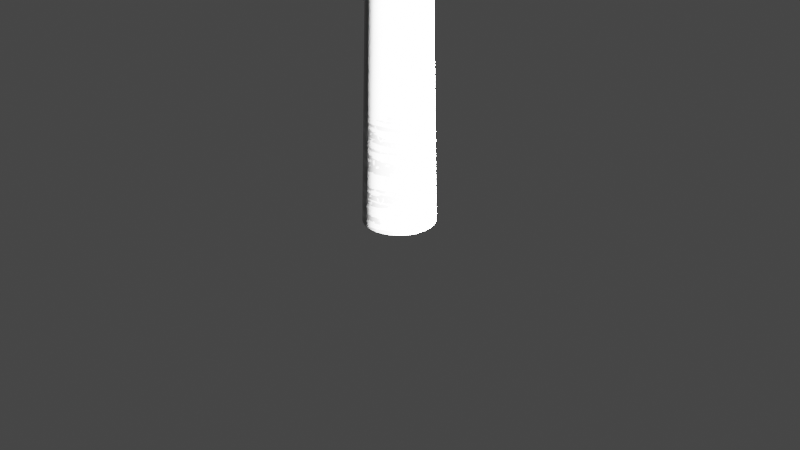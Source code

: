 # Source: Spire.blend  (saved by Blender 4.0.36; exported with 4.5.12 LTS)
import bpy
from mathutils import Matrix  # noqa: F401  (used for matrix-valued properties, if any)

bpy.ops.wm.read_factory_settings(use_empty=True)
scene = bpy.context.scene
scene.name = 'Scene'

# ---- collections
col_collection = bpy.data.collections.new('Collection'); scene.collection.children.link(col_collection)

# ---- images (referenced by path relative to the original .blend; pixels are not part of the script)
import os
ASSET_DIR = os.environ.get("B2B_ASSET_DIR", "")  # directory of the original .blend (textures are referenced by path, not embedded)
HERE = os.path.dirname(os.path.abspath(__file__))  # packed textures are extracted next to this script under _unpacked/

def load_image(name, relpath, width, height, colorspace="sRGB"):
    """Load a texture the original file referenced (path relative to the .blend, or extracted next to this script)."""
    p = next((c for c in (os.path.join(HERE, relpath), os.path.join(ASSET_DIR, relpath)) if relpath and os.path.exists(c)), "")
    if p:
        img = bpy.data.images.load(p, check_existing=True)
        img.name = name
    else:  # same state as the original file: an image datablock whose file is absent (Cycles renders it pink)
        img = bpy.data.images.new(name, width, height)
        img.source = "FILE"
        img.filepath = "//" + (relpath or name)
    img.colorspace_settings.name = colorspace
    return img
img_metallic_png = load_image('Metallic.png', '_unpacked/Metallic.2cb68d7e.png', 1024, 1024, 'Linear Rec.709')
img_emissive_png = load_image('Emissive.png', '_unpacked/Emissive.9145a1c4.png', 1024, 1024, 'sRGB')

# ---- materials (node trees are filled in below, after node groups)
mat_material_001 = bpy.data.materials.new('Material.001')
mat_material_001.use_backface_culling = True
mat_material_001.use_transparent_shadow = False
mat_material_001.diffuse_color = (0.326, 0.326, 0.326, 1.0)
mat_material_001.roughness = 0.4597
mat_material_001.specular_intensity = 0.3358
mat_material_001.metallic = 1.0

# ---- node groups
ng_gltf_settings = bpy.data.node_groups.new('glTF Settings', 'ShaderNodeTree')
_s = ng_gltf_settings.interface.new_socket(name='Occlusion', in_out='INPUT', socket_type='NodeSocketFloat')
_s.default_value = 1.0
_N = ng_gltf_settings.nodes; _L = ng_gltf_settings.links
n0 = _N.new('NodeGroupInput'); n0.name = 'Group Input'; n0.location = (0, 0)

# ---- material node trees
mat_material_001.use_nodes = True; mat_material_001.node_tree.nodes.clear()
_N = mat_material_001.node_tree.nodes; _L = mat_material_001.node_tree.links
n0 = _N.new('ShaderNodeUVMap'); n0.name = 'UV'; n0.location = (-3000, 500)
n0.label = 'UV'
n1 = _N.new('ShaderNodeTexImage'); n1.name = 'albedo'; n1.location = (-1000, 500)
n1.label = 'albedo'
n2 = _N.new('ShaderNodeRGB'); n2.name = 'albedo_tint'; n2.location = (-900, 550)
n2.label = 'albedo_tint'
n2.hide = True
n2.outputs[0].default_value = (0.2946, 0.2946, 0.2946, 1.0)
n3 = _N.new('ShaderNodeMix'); n3.name = 'albedo_tint_mix'; n3.location = (-650, 520)
n3.label = 'albedo_tint_mix'
n3.hide = True
n3.data_type = 'RGBA'
n3.blend_type = 'MULTIPLY'
n3.inputs[0].default_value = 1.0
n4 = _N.new('ShaderNodeMix'); n4.name = 'albedo_detail_mix'; n4.location = (-450, 520)
n4.label = 'albedo_detail_mix'
n4.hide = True
n4.data_type = 'RGBA'
n4.inputs[0].default_value = 0.0
n4.inputs[7].default_value = (1.0, 1.0, 1.0, 1.0)
n5 = _N.new('ShaderNodeMath'); n5.name = 'alpha_multiply'; n5.location = (-450, 150)
n5.label = 'alpha_multiply'
n5.hide = True
n5.operation = 'MULTIPLY'
n5.inputs[1].default_value = 1.0
n5.inputs[2].default_value = 0.0
n6 = _N.new('ShaderNodeTexImage'); n6.name = 'metallic'; n6.location = (-1000, 220)
n6.label = 'metallic'
n6.image = img_metallic_png
n7 = _N.new('ShaderNodeMix'); n7.name = 'metallic_detail_mix'; n7.location = (-650, 195)
n7.label = 'metallic_detail_mix'
n7.hide = True
n7.data_type = 'RGBA'
n7.inputs[0].default_value = 0.0
n8 = _N.new('ShaderNodeSeparateColor'); n8.name = 'metallic_sep'; n8.location = (-450, 195)
n8.label = 'metallic_sep'
n8.hide = True
n9 = _N.new('ShaderNodeGroup'); n9.name = 'Group'; n9.location = (0, 550)
n9.width = 200
n9.node_tree = ng_gltf_settings
n10 = _N.new('ShaderNodeTexImage'); n10.name = 'normal'; n10.location = (-1000, -400)
n10.label = 'normal'
n11 = _N.new('ShaderNodeNormalMap'); n11.name = 'normal_map_node'; n11.location = (-450, -430)
n11.label = 'normal_map_node'
n11.hide = True
n12 = _N.new('ShaderNodeMix'); n12.name = 'normal_detail_mix'; n12.location = (-650, -426)
n12.label = 'normal_detail_mix'
n12.hide = True
n12.data_type = 'RGBA'
n12.clamp_result = True
n12.inputs[0].default_value = 0.0
n13 = _N.new('ShaderNodeTexImage'); n13.name = 'emissive'; n13.location = (-1000, -120)
n13.label = 'emissive'
n13.image = img_emissive_png
n14 = _N.new('ShaderNodeRGB'); n14.name = 'emissive_tint'; n14.location = (-900, -70)
n14.label = 'emissive_tint'
n14.hide = True
n14.outputs[0].default_value = (0.0, 0.0, 0.0, 1.0)
n15 = _N.new('ShaderNodeMix'); n15.name = 'emissive_tint_mix'; n15.location = (-650, -100)
n15.label = 'emissive_tint_mix'
n15.hide = True
n15.data_type = 'RGBA'
n15.blend_type = 'MULTIPLY'
n15.inputs[0].default_value = 1.0
n16 = _N.new('ShaderNodeTexImage'); n16.name = 'emissive.001'; n16.location = (-1000, -120)
n16.label = 'emissive'
n17 = _N.new('ShaderNodeRGB'); n17.name = 'emissive_tint.001'; n17.location = (-900, -70)
n17.label = 'emissive_tint'
n17.hide = True
n17.outputs[0].default_value = (0.0, 0.0, 0.0, 1.0)
n18 = _N.new('ShaderNodeMix'); n18.name = 'emissive_tint_mix.001'; n18.location = (-650, -100)
n18.label = 'emissive_tint_mix'
n18.hide = True
n18.data_type = 'RGBA'
n18.blend_type = 'MULTIPLY'
n18.inputs[0].default_value = 1.0
n19 = _N.new('ShaderNodeTexImage'); n19.name = 'anisotropic_direction'; n19.location = (-1000, -700)
n19.label = 'anisotropic_direction'
n20 = _N.new('ShaderNodeTexImage'); n20.name = 'detail_albedo'; n20.location = (-1000, -1250)
n20.label = 'detail_albedo'
n21 = _N.new('ShaderNodeTexImage'); n21.name = 'detail_metallic'; n21.location = (-1000, -1530)
n21.label = 'detail_metallic'
n22 = _N.new('ShaderNodeTexImage'); n22.name = 'detail_normal'; n22.location = (-1000, -1810)
n22.label = 'detail_normal'
n23 = _N.new('ShaderNodeMapping'); n23.name = 'detail_uv_scale'; n23.location = (-1200, -1445)
n23.label = 'detail_uv_scale'
n23.hide = True
n24 = _N.new('ShaderNodeTexImage'); n24.name = 'blend_mask'; n24.location = (-1000, -900)
n24.label = 'blend_mask'
n25 = _N.new('ShaderNodeOutputMaterial'); n25.name = 'Material Output'; n25.location = (1085, 106)
n26 = _N.new('ShaderNodeTexImage'); n26.name = 'Image Texture'; n26.location = (-348, -2)
n26.image = img_metallic_png
n27 = _N.new('ShaderNodeBsdfPrincipled'); n27.name = 'Principled BSDF'; n27.location = (571, 145)
n27.distribution = 'GGX'
n27.subsurface_method = 'BURLEY'
n27.inputs[3].default_value = 1.45
n27.inputs[28].default_value = 1.0
n28 = _N.new('ShaderNodeSeparateColor'); n28.name = 'Separate RGB'; n28.location = (192, -5)
n29 = _N.new('ShaderNodeInvert'); n29.name = 'Invert'; n29.location = (-28, -45)
n30 = _N.new('ShaderNodeSeparateColor'); n30.name = 'Separate RGB.001'; n30.location = (-27, -198)
n31 = _N.new('ShaderNodeTexImage'); n31.name = 'Image Texture.001'; n31.location = (-60, -350)
n31.image = img_emissive_png
n32 = _N.new('ShaderNodeMath'); n32.name = 'Math'; n32.location = (282, -307)
n32.operation = 'MULTIPLY'
n32.inputs[1].default_value = 4.1
n32.inputs[2].default_value = 0.0
_L.new(n0.outputs[0], n1.inputs[0])
_L.new(n2.outputs[0], n3.inputs[6])
_L.new(n3.outputs[2], n4.inputs[6])
_L.new(n1.outputs[1], n5.inputs[0])
_L.new(n0.outputs[0], n6.inputs[0])
_L.new(n6.outputs[0], n7.inputs[6])
_L.new(n7.outputs[2], n8.inputs[0])
_L.new(n8.outputs[0], n9.inputs[0])
_L.new(n0.outputs[0], n10.inputs[0])
_L.new(n10.outputs[0], n12.inputs[6])
_L.new(n12.outputs[2], n11.inputs[1])
_L.new(n0.outputs[0], n13.inputs[0])
_L.new(n14.outputs[0], n15.inputs[6])
_L.new(n13.outputs[0], n15.inputs[7])
_L.new(n0.outputs[0], n16.inputs[0])
_L.new(n17.outputs[0], n18.inputs[6])
_L.new(n16.outputs[0], n18.inputs[7])
_L.new(n0.outputs[0], n19.inputs[0])
_L.new(n0.outputs[0], n23.inputs[0])
_L.new(n23.outputs[0], n20.inputs[0])
_L.new(n23.outputs[0], n21.inputs[0])
_L.new(n23.outputs[0], n22.inputs[0])
_L.new(n0.outputs[0], n24.inputs[0])
_L.new(n26.outputs[0], n29.inputs[1])
_L.new(n27.outputs[0], n25.inputs[0])
_L.new(n28.outputs[1], n27.inputs[2])
_L.new(n29.outputs[0], n28.inputs[0])
_L.new(n26.outputs[0], n30.inputs[0])
_L.new(n30.outputs[2], n27.inputs[1])
_L.new(n31.outputs[0], n32.inputs[0])
_L.new(n32.outputs[0], n27.inputs[27])
n25.is_active_output = True

# ---- world
world_world = bpy.data.worlds.new('World'); scene.world = world_world
world_world.use_nodes = True; world_world.node_tree.nodes.clear()
_N = world_world.node_tree.nodes; _L = world_world.node_tree.links
n0 = _N.new('ShaderNodeOutputWorld'); n0.name = 'World Output'; n0.location = (300, 300)
n1 = _N.new('ShaderNodeBackground'); n1.name = 'Background'; n1.location = (10, 300)
n1.inputs[0].default_value = (0.05088, 0.05088, 0.05088, 1.0)
_L.new(n1.outputs[0], n0.inputs[0])
n0.is_active_output = True
world_world.color = (0.05088, 0.05088, 0.05088)
world_world.use_sun_shadow = False
world_world.sun_shadow_jitter_overblur = 0.0

# ---- cameras
cam_camera = bpy.data.cameras.new('Camera')
cam_camera.clip_end = 100.0
cam_camera.ortho_scale = 7.314

# ---- lights
light_light = bpy.data.lights.new('Light', 'SUN')
light_light.transmission_factor = 0.0
light_light.angle = 0.1993
light_light.energy = 935.6
light_light.shadow_soft_size = 0.1
light_light.shadow_cascade_max_distance = 1000.0

# ---- meshes
me_cone = bpy.data.meshes.new('Cone')
me_cone.from_pydata([(0.0, 3.0, 0.0), (0.0, 0.15, 120.0), (0.5853, 2.942, 0.0), (0.02926, 0.1471, 120.0), (1.148, 2.772, 0.0), (0.0574, 0.1386, 120.0), (1.667, 2.494, 0.0), (0.08334, 0.1247, 120.0), (2.121, 2.121, 0.0), (0.1061, 0.1061, 120.0), (2.494, 1.667, 0.0), (0.1247, 0.08334, 120.0), (2.772, 1.148, 0.0), (0.1386, 0.0574, 120.0), (2.942, 0.5853, 0.0), (0.1471, 0.02926, 120.0), (3.0, 2.265e-07, 0.0), (0.15, 1.132e-08, 120.0), (2.942, -0.5853, 0.0), (0.1471, -0.02926, 120.0), (2.772, -1.148, 0.0), (0.1386, -0.0574, 120.0), (2.494, -1.667, 0.0), (0.1247, -0.08334, 120.0), (2.121, -2.121, 0.0), (0.1061, -0.1061, 120.0), (1.667, -2.494, 0.0), (0.08334, -0.1247, 120.0), (1.148, -2.772, 0.0), (0.0574, -0.1386, 120.0), (0.5853, -2.942, 0.0), (0.02926, -0.1471, 120.0), (-9.775e-07, -3.0, 0.0), (-4.888e-08, -0.15, 120.0), (-0.5853, -2.942, 0.0), (-0.02926, -0.1471, 120.0), (-1.148, -2.772, 0.0), (-0.0574, -0.1386, 120.0), (-1.667, -2.494, 0.0), (-0.08334, -0.1247, 120.0), (-2.121, -2.121, 0.0), (-0.1061, -0.1061, 120.0), (-2.494, -1.667, 0.0), (-0.1247, -0.08334, 120.0), (-2.772, -1.148, 0.0), (-0.1386, -0.0574, 120.0), (-2.942, -0.5853, 0.0), (-0.1471, -0.02926, 120.0), (-3.0, 2.897e-06, 0.0), (-0.15, 1.448e-07, 120.0), (-2.942, 0.5853, 0.0), (-0.1471, 0.02926, 120.0), (-2.772, 1.148, 0.0), (-0.1386, 0.0574, 120.0), (-2.494, 1.667, 0.0), (-0.1247, 0.08334, 120.0), (-2.121, 2.121, 0.0), (-0.1061, 0.1061, 120.0), (-1.667, 2.494, 0.0), (-0.08334, 0.1247, 120.0), (-1.148, 2.772, 0.0), (-0.0574, 0.1386, 120.0), (-0.5853, 2.942, 0.0), (-0.02926, 0.1471, 120.0), (0.0, 2.762, 10.0), (0.5389, 2.709, 10.0), (1.057, 2.552, 10.0), (1.535, 2.297, 10.0), (1.953, 1.953, 10.0), (2.297, 1.535, 10.0), (2.552, 1.057, 10.0), (2.709, 0.5389, 10.0), (2.762, 2.086e-07, 10.0), (2.709, -0.5389, 10.0), (2.552, -1.057, 10.0), (2.297, -1.535, 10.0), (1.953, -1.953, 10.0), (1.535, -2.297, 10.0), (1.057, -2.552, 10.0), (0.5389, -2.709, 10.0), (-9.001e-07, -2.762, 10.0), (-0.5389, -2.709, 10.0), (-1.057, -2.552, 10.0), (-1.535, -2.297, 10.0), (-1.953, -1.953, 10.0), (-2.297, -1.535, 10.0), (-2.552, -1.057, 10.0), (-2.709, -0.5389, 10.0), (-2.762, 2.667e-06, 10.0), (-2.709, 0.5389, 10.0), (-2.552, 1.057, 10.0), (-2.297, 1.535, 10.0), (-1.953, 1.953, 10.0), (-1.535, 2.297, 10.0), (-1.057, 2.552, 10.0), (-0.5389, 2.709, 10.0), (0.0, 0.3869, 110.0), (0.07549, 0.3795, 110.0), (0.1481, 0.3575, 110.0), (0.215, 0.3217, 110.0), (0.2736, 0.2736, 110.0), (0.3217, 0.215, 110.0), (0.3575, 0.1481, 110.0), (0.3795, 0.07549, 110.0), (0.3869, 2.921e-08, 110.0), (0.3795, -0.07549, 110.0), (0.3575, -0.1481, 110.0), (0.3217, -0.215, 110.0), (0.2736, -0.2736, 110.0), (0.215, -0.3217, 110.0), (0.1481, -0.3575, 110.0), (0.07549, -0.3795, 110.0), (-1.261e-07, -0.3869, 110.0), (-0.07549, -0.3795, 110.0), (-0.1481, -0.3575, 110.0), (-0.215, -0.3217, 110.0), (-0.2736, -0.2736, 110.0), (-0.3217, -0.215, 110.0), (-0.3575, -0.1481, 110.0), (-0.3795, -0.07549, 110.0), (-0.3869, 3.736e-07, 110.0), (-0.3795, 0.07549, 110.0), (-0.3575, 0.1481, 110.0), (-0.3217, 0.215, 110.0), (-0.2736, 0.2736, 110.0), (-0.215, 0.3217, 110.0), (-0.1481, 0.3575, 110.0), (-0.07549, 0.3795, 110.0)], [], [(96, 1, 3, 97), (97, 3, 5, 98), (98, 5, 7, 99), (99, 7, 9, 100), (100, 9, 11, 101), (101, 11, 13, 102), (102, 13, 15, 103), (103, 15, 17, 104), (104, 17, 19, 105), (105, 19, 21, 106), (106, 21, 23, 107), (107, 23, 25, 108), (108, 25, 27, 109), (109, 27, 29, 110), (110, 29, 31, 111), (111, 31, 33, 112), (112, 33, 35, 113), (113, 35, 37, 114), (114, 37, 39, 115), (115, 39, 41, 116), (116, 41, 43, 117), (117, 43, 45, 118), (118, 45, 47, 119), (119, 47, 49, 120), (120, 49, 51, 121), (121, 51, 53, 122), (122, 53, 55, 123), (123, 55, 57, 124), (124, 57, 59, 125), (125, 59, 61, 126), (126, 61, 63, 127), (127, 63, 1, 96), (62, 95, 64, 0), (60, 94, 95, 62), (58, 93, 94, 60), (56, 92, 93, 58), (54, 91, 92, 56), (52, 90, 91, 54), (50, 89, 90, 52), (48, 88, 89, 50), (46, 87, 88, 48), (44, 86, 87, 46), (42, 85, 86, 44), (40, 84, 85, 42), (38, 83, 84, 40), (36, 82, 83, 38), (34, 81, 82, 36), (32, 80, 81, 34), (30, 79, 80, 32), (28, 78, 79, 30), (26, 77, 78, 28), (24, 76, 77, 26), (22, 75, 76, 24), (20, 74, 75, 22), (18, 73, 74, 20), (16, 72, 73, 18), (14, 71, 72, 16), (12, 70, 71, 14), (10, 69, 70, 12), (8, 68, 69, 10), (6, 67, 68, 8), (4, 66, 67, 6), (2, 65, 66, 4), (0, 64, 65, 2), (95, 127, 96, 64), (94, 126, 127, 95), (93, 125, 126, 94), (92, 124, 125, 93), (91, 123, 124, 92), (90, 122, 123, 91), (89, 121, 122, 90), (88, 120, 121, 89), (87, 119, 120, 88), (86, 118, 119, 87), (85, 117, 118, 86), (84, 116, 117, 85), (83, 115, 116, 84), (82, 114, 115, 83), (81, 113, 114, 82), (80, 112, 113, 81), (79, 111, 112, 80), (78, 110, 111, 79), (77, 109, 110, 78), (76, 108, 109, 77), (75, 107, 108, 76), (74, 106, 107, 75), (73, 105, 106, 74), (72, 104, 105, 73), (71, 103, 104, 72), (70, 102, 103, 71), (69, 101, 102, 70), (68, 100, 101, 69), (67, 99, 100, 68), (66, 98, 99, 67), (65, 97, 98, 66), (64, 96, 97, 65)])
me_cone.polygons.foreach_set('use_smooth', [True] * 96)
_uv = me_cone.uv_layers.new(name='UVMap')
_uv.uv.foreach_set('vector', [0.9326, 0.5082, 0.9326, 0.9942, 0.9038, 0.9942, 0.9038, 0.5082, 0.9038, 0.5082, 0.9038, 0.9942, 0.8749, 0.9942, 0.8749, 0.5082, 0.8749, 0.5082, 0.8749, 0.9942, 0.8461, 0.9942, 0.8461, 0.5082, 0.8461, 0.5082, 0.8461, 0.9942, 0.8173, 0.9942, 0.8173, 0.5082, 0.8173, 0.5082, 0.8173, 0.9942, 0.7884, 0.9942, 0.7884, 0.5082, 0.7884, 0.5082, 0.7884, 0.9942, 0.7596, 0.9942, 0.7596, 0.5082, 0.7596, 0.5082, 0.7596, 0.9942, 0.7308, 0.9942, 0.7308, 0.5082, 0.7308, 0.5082, 0.7308, 0.9942, 0.702, 0.9942, 0.702, 0.5082, 0.702, 0.5082, 0.702, 0.9942, 0.6731, 0.9942, 0.6731, 0.5082, 0.6731, 0.5082, 0.6731, 0.9942, 0.6443, 0.9942, 0.6443, 0.5082, 0.6443, 0.5082, 0.6443, 0.9942, 0.6155, 0.9942, 0.6155, 0.5082, 0.6155, 0.5082, 0.6155, 0.9942, 0.5866, 0.9942, 0.5866, 0.5082, 0.5866, 0.5082, 0.5866, 0.9942, 0.5578, 0.9942, 0.5578, 0.5082, 0.5578, 0.5082, 0.5578, 0.9942, 0.529, 0.9942, 0.529, 0.5082, 0.529, 0.5082, 0.529, 0.9942, 0.5002, 0.9942, 0.5002, 0.5082, 0.5002, 0.5082, 0.5002, 0.9942, 0.4713, 0.9942, 0.4713, 0.5082, 0.4713, 0.5082, 0.4713, 0.9942, 0.4425, 0.9942, 0.4425, 0.5082, 0.4425, 0.5082, 0.4425, 0.9942, 0.4137, 0.9942, 0.4137, 0.5082, 0.4137, 0.5082, 0.4137, 0.9942, 0.3848, 0.9942, 0.3848, 0.5082, 0.3848, 0.5082, 0.3848, 0.9942, 0.356, 0.9942, 0.356, 0.5082, 0.356, 0.5082, 0.356, 0.9942, 0.3272, 0.9942, 0.3272, 0.5082, 0.3272, 0.5082, 0.3272, 0.9942, 0.2984, 0.9942, 0.2984, 0.5082, 0.2984, 0.5082, 0.2984, 0.9942, 0.2695, 0.9942, 0.2695, 0.5082, 0.2695, 0.5082, 0.2695, 0.9942, 0.2407, 0.9942, 0.2407, 0.5082, 0.2407, 0.5082, 0.2407, 0.9942, 0.2119, 0.9942, 0.2119, 0.5082, 0.2119, 0.5082, 0.2119, 0.9942, 0.183, 0.9942, 0.183, 0.5082, 0.183, 0.5082, 0.183, 0.9942, 0.1542, 0.9942, 0.1542, 0.5082, 0.1542, 0.5082, 0.1542, 0.9942, 0.1254, 0.9942, 0.1254, 0.5082, 0.1254, 0.5082, 0.1254, 0.9942, 0.09656, 0.9942, 0.09656, 0.5082, 0.09656, 0.5082, 0.09656, 0.9942, 0.06773, 0.9942, 0.06773, 0.5082, 0.06773, 0.5082, 0.06773, 0.9942, 0.03891, 0.9942, 0.03891, 0.5082, 0.03891, 0.5082, 0.03891, 0.9942, 0.01008, 0.9942, 0.01008, 0.5082, 0.9616, 0.4877, 0.9611, 0.008476, 0.9917, 0.008476, 0.9923, 0.4877, 0.9309, 0.4877, 0.9304, 0.008476, 0.9611, 0.008476, 0.9616, 0.4877, 0.9002, 0.4877, 0.8998, 0.008476, 0.9304, 0.008476, 0.9309, 0.4877, 0.8696, 0.4877, 0.8691, 0.008476, 0.8998, 0.008476, 0.9002, 0.4877, 0.8389, 0.4877, 0.8385, 0.008476, 0.8691, 0.008476, 0.8696, 0.4877, 0.8081, 0.4877, 0.8078, 0.008476, 0.8385, 0.008476, 0.8389, 0.4877, 0.7774, 0.4877, 0.7771, 0.008476, 0.8078, 0.008476, 0.8081, 0.4877, 0.7467, 0.4877, 0.7464, 0.008476, 0.7771, 0.008476, 0.7774, 0.4877, 0.716, 0.4877, 0.7157, 0.008476, 0.7464, 0.008476, 0.7467, 0.4877, 0.6852, 0.4877, 0.685, 0.008476, 0.7157, 0.008476, 0.716, 0.4877, 0.6545, 0.4877, 0.6543, 0.008476, 0.685, 0.008476, 0.6852, 0.4877, 0.6238, 0.4877, 0.6236, 0.008476, 0.6543, 0.008476, 0.6545, 0.4877, 0.593, 0.4877, 0.5929, 0.008476, 0.6236, 0.008476, 0.6238, 0.4877, 0.5623, 0.4877, 0.5622, 0.008476, 0.5929, 0.008476, 0.593, 0.4877, 0.5315, 0.4877, 0.5315, 0.008476, 0.5622, 0.008476, 0.5623, 0.4877, 0.5008, 0.4877, 0.5008, 0.008476, 0.5315, 0.008476, 0.5315, 0.4877, 0.47, 0.4877, 0.4701, 0.008476, 0.5008, 0.008476, 0.5008, 0.4877, 0.4393, 0.4877, 0.4394, 0.008476, 0.4701, 0.008476, 0.47, 0.4877, 0.4086, 0.4877, 0.4087, 0.008476, 0.4394, 0.008476, 0.4393, 0.4877, 0.3778, 0.4877, 0.378, 0.008476, 0.4087, 0.008476, 0.4086, 0.4877, 0.3471, 0.4877, 0.3473, 0.008476, 0.378, 0.008476, 0.3778, 0.4877, 0.3163, 0.4877, 0.3166, 0.008476, 0.3473, 0.008476, 0.3471, 0.4877, 0.2856, 0.4877, 0.2859, 0.008476, 0.3166, 0.008476, 0.3163, 0.4877, 0.2549, 0.4877, 0.2552, 0.008476, 0.2859, 0.008476, 0.2856, 0.4877, 0.2242, 0.4877, 0.2245, 0.008476, 0.2552, 0.008476, 0.2549, 0.4877, 0.1934, 0.4877, 0.1938, 0.008476, 0.2245, 0.008476, 0.2242, 0.4877, 0.1627, 0.4877, 0.1631, 0.008476, 0.1938, 0.008476, 0.1934, 0.4877, 0.132, 0.4877, 0.1325, 0.008476, 0.1631, 0.008476, 0.1627, 0.4877, 0.1013, 0.4877, 0.1018, 0.008476, 0.1325, 0.008476, 0.132, 0.4877, 0.07064, 0.4877, 0.07115, 0.008476, 0.1018, 0.008476, 0.1013, 0.4877, 0.03997, 0.4877, 0.04051, 0.008476, 0.07115, 0.008476, 0.07064, 0.4877, 0.0093, 0.4877, 0.00988, 0.008476, 0.04051, 0.008476, 0.03997, 0.4877, 0.9597, 0.9299, 0.9597, 0.9772, 0.9589, 0.9772, 0.9589, 0.9299, 0.9605, 0.9299, 0.9605, 0.9772, 0.9597, 0.9772, 0.9597, 0.9299, 0.9614, 0.9299, 0.9614, 0.9772, 0.9605, 0.9772, 0.9605, 0.9299, 0.9622, 0.9298, 0.9622, 0.9772, 0.9614, 0.9772, 0.9614, 0.9299, 0.963, 0.9298, 0.963, 0.9771, 0.9622, 0.9772, 0.9622, 0.9298, 0.9638, 0.9298, 0.9638, 0.9771, 0.963, 0.9771, 0.963, 0.9298, 0.9647, 0.9298, 0.9647, 0.9771, 0.9638, 0.9771, 0.9638, 0.9298, 0.9655, 0.9298, 0.9655, 0.9771, 0.9647, 0.9771, 0.9647, 0.9298, 0.9663, 0.9298, 0.9663, 0.9771, 0.9655, 0.9771, 0.9655, 0.9298, 0.9671, 0.9298, 0.9671, 0.9771, 0.9663, 0.9771, 0.9663, 0.9298, 0.968, 0.9298, 0.968, 0.9771, 0.9671, 0.9771, 0.9671, 0.9298, 0.9688, 0.9298, 0.9688, 0.9771, 0.968, 0.9771, 0.968, 0.9298, 0.9696, 0.9298, 0.9696, 0.9771, 0.9688, 0.9771, 0.9688, 0.9298, 0.9704, 0.9298, 0.9704, 0.9771, 0.9696, 0.9771, 0.9696, 0.9298, 0.9713, 0.9298, 0.9713, 0.9771, 0.9704, 0.9771, 0.9704, 0.9298, 0.9721, 0.9298, 0.9721, 0.9771, 0.9713, 0.9771, 0.9713, 0.9298, 0.9729, 0.9298, 0.9729, 0.9771, 0.9721, 0.9771, 0.9721, 0.9298, 0.9737, 0.9297, 0.9737, 0.9771, 0.9729, 0.9771, 0.9729, 0.9298, 0.9746, 0.9297, 0.9746, 0.977, 0.9737, 0.9771, 0.9737, 0.9297, 0.9754, 0.9297, 0.9754, 0.977, 0.9746, 0.977, 0.9746, 0.9297, 0.9762, 0.9297, 0.9762, 0.977, 0.9754, 0.977, 0.9754, 0.9297, 0.977, 0.9297, 0.977, 0.977, 0.9762, 0.977, 0.9762, 0.9297, 0.9779, 0.9297, 0.9779, 0.977, 0.977, 0.977, 0.977, 0.9297, 0.9787, 0.9297, 0.9787, 0.977, 0.9779, 0.977, 0.9779, 0.9297, 0.9795, 0.9297, 0.9795, 0.977, 0.9787, 0.977, 0.9787, 0.9297, 0.9803, 0.9297, 0.9803, 0.977, 0.9795, 0.977, 0.9795, 0.9297, 0.9812, 0.9297, 0.9812, 0.977, 0.9803, 0.977, 0.9803, 0.9297, 0.982, 0.9297, 0.982, 0.977, 0.9812, 0.977, 0.9812, 0.9297, 0.9828, 0.9297, 0.9828, 0.977, 0.982, 0.977, 0.982, 0.9297, 0.9837, 0.9297, 0.9837, 0.977, 0.9828, 0.977, 0.9828, 0.9297, 0.9845, 0.9297, 0.9845, 0.977, 0.9837, 0.977, 0.9837, 0.9297, 0.9853, 0.9296, 0.9853, 0.977, 0.9845, 0.977, 0.9845, 0.9297])
me_cone.materials.append(mat_material_001)
me_cone.use_remesh_fix_poles = True
me_cone.use_remesh_preserve_attributes = False
me_cone.use_mirror_vertex_groups = False
me_cone.update()

# ---- objects
ob_light = bpy.data.objects.new('Light', light_light)
ob_camera = bpy.data.objects.new('Camera', cam_camera)
ob_cone = bpy.data.objects.new('Cone', me_cone)

# ---- transforms, parenting, visibility, modifiers, constraints
ob_light.location = (19.48, 31.37, 6.437)
ob_light.rotation_euler = (-0.0696, -0.4028, 3.365)
ob_light.lock_rotations_4d = False
ob_light.empty_display_type = 'ARROWS'
ob_light.color = (0.0, 0.0, 0.0, 0.0)
ob_light.lineart.crease_threshold = 0.0
ob_camera.location = (7.359, -6.926, 4.958)
ob_camera.rotation_euler = (1.109, 0.0, 0.8149)
ob_camera.lock_rotations_4d = False
ob_camera.empty_display_type = 'ARROWS'
ob_camera.color = (0.0, 0.0, 0.0, 0.0)
ob_camera.display_type = 'WIRE'
ob_camera.lineart.crease_threshold = 0.0
ob_cone.location = (0.0, 0.0, 0.0)
ob_cone.scale = (0.125, 0.125, 0.125)
ob_cone.lineart.crease_threshold = 0.0

# ---- collection membership
col_collection.objects.link(ob_light)
col_collection.objects.link(ob_camera)
col_collection.objects.link(ob_cone)

# ---- scene / render settings (as saved in the file)
scene.camera = ob_camera
scene.frame_start = 1; scene.frame_end = 250; scene.frame_set(1)
scene.render.engine = 'BLENDER_EEVEE_NEXT'
scene.cycles.use_denoising = False
scene.cycles.samples = 128
scene.cycles.sampling_pattern = 'TABULATED_SOBOL'
scene.cycles.use_adaptive_sampling = False
scene.cycles.use_light_tree = False
scene.view_settings.view_transform = 'Filmic'
bpy.context.view_layer.update()

